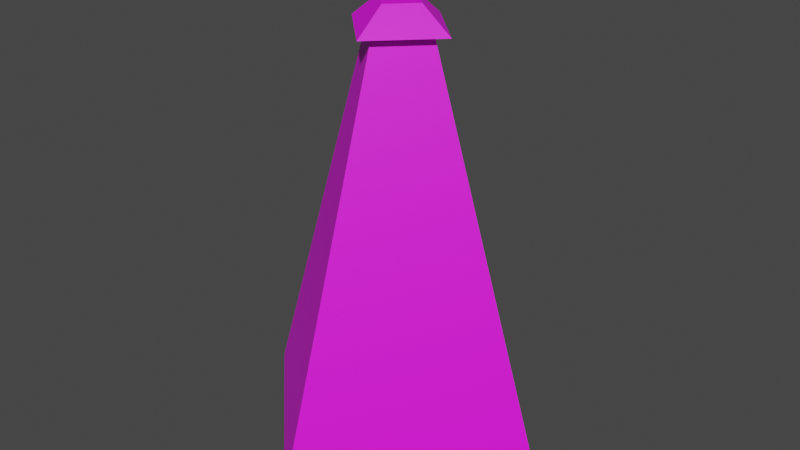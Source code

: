 # Source: lamp_2_.blend  (saved by Blender 4.1.24; exported with 4.5.12 LTS)
import bpy
from mathutils import Matrix  # noqa: F401  (used for matrix-valued properties, if any)

bpy.ops.wm.read_factory_settings(use_empty=True)
scene = bpy.context.scene
scene.name = 'Scene'

# ---- images (referenced by path relative to the original .blend; pixels are not part of the script)
import os
ASSET_DIR = os.environ.get("B2B_ASSET_DIR", "")  # directory of the original .blend (textures are referenced by path, not embedded)
HERE = os.path.dirname(os.path.abspath(__file__))  # packed textures are extracted next to this script under _unpacked/

def load_image(name, relpath, width, height, colorspace="sRGB"):
    """Load a texture the original file referenced (path relative to the .blend, or extracted next to this script)."""
    p = next((c for c in (os.path.join(HERE, relpath), os.path.join(ASSET_DIR, relpath)) if relpath and os.path.exists(c)), "")
    if p:
        img = bpy.data.images.load(p, check_existing=True)
        img.name = name
    else:  # same state as the original file: an image datablock whose file is absent (Cycles renders it pink)
        img = bpy.data.images.new(name, width, height)
        img.source = "FILE"
        img.filepath = "//" + (relpath or name)
    img.colorspace_settings.name = colorspace
    return img
img_lamp_light_png = load_image('Lamp_light.png', 'Lamp_light.png', 1024, 1024, 'sRGB')
img_lamp_png = load_image('Lamp.png', 'Lamp.png', 1024, 1024, 'sRGB')
img_bulb_png = load_image('bulb.png', 'bulb.png', 1024, 1024, 'sRGB')

# ---- materials (node trees are filled in below, after node groups)
mat_light = bpy.data.materials.new('light')
mat_light.use_transparent_shadow = False
mat_lamp = bpy.data.materials.new('lamp')
mat_lamp.use_transparent_shadow = False
mat_bulb = bpy.data.materials.new('bulb')
mat_bulb.use_transparent_shadow = False

# ---- material node trees
mat_light.use_nodes = True; mat_light.node_tree.nodes.clear()
_N = mat_light.node_tree.nodes; _L = mat_light.node_tree.links
n0 = _N.new('ShaderNodeBsdfPrincipled'); n0.name = 'Principled BSDF'; n0.location = (10, 300)
n1 = _N.new('ShaderNodeOutputMaterial'); n1.name = 'Material Output'; n1.location = (300, 300)
n2 = _N.new('ShaderNodeTexImage'); n2.name = 'Image Texture'; n2.location = (-280, 275)
n2.image = img_lamp_light_png
_L.new(n0.outputs[0], n1.inputs[0])
_L.new(n2.outputs[0], n0.inputs[0])
n1.is_active_output = True
mat_lamp.use_nodes = True; mat_lamp.node_tree.nodes.clear()
_N = mat_lamp.node_tree.nodes; _L = mat_lamp.node_tree.links
n0 = _N.new('ShaderNodeBsdfPrincipled'); n0.name = 'Principled BSDF'; n0.location = (10, 300)
n1 = _N.new('ShaderNodeOutputMaterial'); n1.name = 'Material Output'; n1.location = (300, 300)
n2 = _N.new('ShaderNodeTexImage'); n2.name = 'Image Texture'; n2.location = (-280, 275)
n2.image = img_lamp_png
n2.interpolation = 'Closest'
_L.new(n0.outputs[0], n1.inputs[0])
_L.new(n2.outputs[0], n0.inputs[0])
n1.is_active_output = True
mat_bulb.use_nodes = True; mat_bulb.node_tree.nodes.clear()
_N = mat_bulb.node_tree.nodes; _L = mat_bulb.node_tree.links
n0 = _N.new('ShaderNodeBsdfPrincipled'); n0.name = 'Principled BSDF'; n0.location = (10, 300)
n1 = _N.new('ShaderNodeOutputMaterial'); n1.name = 'Material Output'; n1.location = (300, 300)
n2 = _N.new('ShaderNodeTexImage'); n2.name = 'Image Texture'; n2.location = (-280, 275)
n2.image = img_bulb_png
_L.new(n0.outputs[0], n1.inputs[0])
_L.new(n2.outputs[0], n0.inputs[0])
n1.is_active_output = True

# ---- world
world_world = bpy.data.worlds.new('World'); scene.world = world_world
world_world.use_nodes = True; world_world.node_tree.nodes.clear()
_N = world_world.node_tree.nodes; _L = world_world.node_tree.links
n0 = _N.new('ShaderNodeOutputWorld'); n0.name = 'World Output'; n0.location = (300, 300)
n1 = _N.new('ShaderNodeBackground'); n1.name = 'Background'; n1.location = (10, 300)
n1.inputs[0].default_value = (0.05088, 0.05088, 0.05088, 1.0)
_L.new(n1.outputs[0], n0.inputs[0])
n0.is_active_output = True
world_world.color = (0.05088, 0.05088, 0.05088)
world_world.use_sun_shadow = False
world_world.sun_shadow_jitter_overblur = 0.0

# ---- meshes
me_circle_003 = bpy.data.meshes.new('Circle.003')
me_circle_003.from_pydata([(-1.414, 0.0, 14.69), (0.0, -6.07, 0.03007), (6.07, 0.0, 0.03007), (0.0, 6.07, 0.03007), (-6.07, 0.0, 0.03007), (0.0, -1.084, 12.69), (1.084, 0.0, 12.69), (1.414, 0.0, 14.69), (2.028, 0.0, 14.83), (0.0, -2.028, 14.83), (0.8783, 0.0, 15.72), (0.0, -1.387, 12.6), (1.387, 0.0, 12.6), (0.0, -0.254, 12.17), (0.254, 0.0, 12.17), (-0.254, 0.0, 12.17), (0.0, -0.254, 1.699), (0.254, 0.0, 1.699), (-0.254, 0.0, 1.699), (0.0, -0.7675, 0.8585), (0.7675, 0.0, 0.8585), (2.617, 0.0, -0.01201), (0.0, -2.617, -0.01201), (0.0, 0.0, -0.01201), (0.0, -0.8783, 15.72), (-1.084, 0.0, 12.69), (-2.028, 0.0, 14.83), (-0.8783, 0.0, 15.72), (-1.387, 0.0, 12.6), (-0.7675, 0.0, 0.8585), (-2.617, 0.0, -0.01201), (0.0, 1.084, 12.69), (0.0, 1.414, 14.69), (0.0, 2.028, 14.83), (0.0, 0.8783, 15.72), (0.0, 1.387, 12.6), (0.0, 0.254, 12.17), (0.0, 0.254, 1.699), (0.0, 0.7675, 0.8585), (0.0, 2.617, -0.01201), (0.0, -1.414, 14.69), (0.0, 0.0, 12.72), (0.0, -0.8673, 12.74), (0.0, -1.131, 14.65), (0.8673, 0.0, 12.74), (1.131, 0.0, 14.65), (-0.8673, 0.0, 12.74), (-1.131, 0.0, 14.65), (0.0, 0.8673, 12.74), (0.0, 1.131, 14.65), (0.0, 0.0, 14.67), (0.0, -0.2602, 12.74), (0.0, -0.3394, 14.65), (0.2602, 0.0, 12.74), (0.3394, 0.0, 14.65), (-0.2602, 0.0, 12.74), (-0.3394, 0.0, 14.65), (0.0, 0.2602, 12.74), (0.0, 0.3394, 14.65)], [], [(1, 7, 40), (7, 3, 32), (0, 3, 4), (4, 40, 0), (4, 1, 40), (7, 2, 3), (0, 32, 3), (1, 2, 7), (5, 7, 6), (7, 9, 40), (8, 24, 9), (5, 12, 6), (13, 17, 14), (15, 16, 13), (11, 14, 12), (16, 20, 17), (21, 22, 23), (7, 40, 50), (19, 21, 20), (5, 6, 41), (0, 5, 25), (9, 0, 40), (9, 27, 26), (25, 11, 5), (28, 13, 11), (29, 16, 18), (30, 23, 22), (0, 50, 40), (30, 19, 29), (5, 41, 25), (7, 31, 6), (33, 7, 32), (33, 10, 8), (6, 35, 31), (17, 36, 14), (37, 15, 36), (12, 36, 35), (20, 37, 17), (21, 23, 39), (7, 50, 32), (21, 38, 20), (31, 41, 6), (34, 24, 10), (31, 0, 25), (0, 33, 32), (26, 34, 33), (31, 28, 25), (35, 15, 28), (37, 29, 18), (30, 39, 23), (0, 32, 50), (38, 30, 29), (31, 25, 41), (34, 27, 24), (5, 40, 7), (7, 8, 9), (8, 10, 24), (5, 11, 12), (13, 16, 17), (15, 18, 16), (11, 13, 14), (16, 19, 20), (19, 22, 21), (0, 40, 5), (9, 26, 0), (9, 24, 27), (25, 28, 11), (28, 15, 13), (29, 19, 16), (30, 22, 19), (7, 32, 31), (33, 8, 7), (33, 34, 10), (6, 12, 35), (17, 37, 36), (37, 18, 15), (12, 14, 36), (20, 38, 37), (21, 39, 38), (31, 32, 0), (0, 26, 33), (26, 27, 34), (31, 35, 28), (35, 36, 15), (37, 38, 29), (38, 39, 30), (45, 43, 50), (42, 44, 41), (42, 45, 44), (47, 50, 43), (42, 41, 46), (46, 43, 42), (45, 50, 49), (48, 41, 44), (44, 49, 48), (47, 49, 50), (48, 46, 41), (48, 47, 46), (54, 52, 50), (51, 53, 41), (51, 54, 53), (56, 50, 52), (51, 41, 55), (56, 51, 55), (54, 50, 58), (57, 41, 53), (54, 57, 53), (56, 58, 50), (57, 55, 41), (57, 56, 55), (42, 43, 45), (46, 47, 43), (44, 45, 49), (48, 49, 47), (51, 52, 54), (56, 52, 51), (54, 58, 57), (57, 58, 56)])
me_circle_003.polygons.foreach_set('material_index', [0, 0, 0, 0, 0, 0, 0, 0, 1, 1, 1, 1, 1, 1, 1, 1, 1, 1, 1, 1, 1, 1, 1, 1, 1, 1, 1, 1, 1, 1, 1, 1, 1, 1, 1, 1, 1, 1, 1, 1, 1, 1, 1, 1, 1, 1, 1, 1, 1, 1, 1, 1, 1, 1, 1, 1, 1, 1, 1, 1, 1, 1, 1, 1, 1, 1, 1, 1, 1, 1, 1, 1, 1, 1, 1, 1, 1, 1, 1, 1, 1, 1, 1, 1, 1, 1, 2, 2, 2, 2, 2, 2, 2, 2, 2, 2, 2, 2, 2, 2, 2, 2, 2, 2, 2, 2, 2, 2, 2, 2, 2, 2, 2, 2, 2, 2, 2, 2])
_uv = me_circle_003.uv_layers.new(name='UVMap')
_uv.uv.foreach_set('vector', [0.5385, 0.008288, 0.5385, 0.993, 0.5385, 0.993, 0.5385, 0.993, 0.5385, 0.008288, 0.5385, 0.993, 0.5385, 0.993, 0.5385, 0.008288, 0.5385, 0.008288, 0.5385, 0.008288, 0.5385, 0.993, 0.5385, 0.993, 0.5385, 0.008288, 0.5385, 0.008288, 0.5385, 0.993, 0.5385, 0.993, 0.5385, 0.008288, 0.5385, 0.008288, 0.5385, 0.993, 0.5385, 0.993, 0.5385, 0.008288, 0.5385, 0.008288, 0.5385, 0.008288, 0.5385, 0.993, 0.3821, 0.7551, 0.3821, 0.7551, 0.3821, 0.7551, 0.6329, 0.2369, 0.6329, 0.2369, 0.6329, 0.2369, 0.1277, 0.4879, 0.1277, 0.4879, 0.1277, 0.4879, 0.6329, 0.2369, 0.6329, 0.2369, 0.6329, 0.2369, 0.1277, 0.4879, 0.1277, 0.4879, 0.1277, 0.4879, 0.3737, 0.2419, 0.3737, 0.2419, 0.3737, 0.2419, 0.3797, 0.7524, 0.3797, 0.7524, 0.3797, 0.7524, 0.3797, 0.7524, 0.3797, 0.7524, 0.3797, 0.7524, 0.1277, 0.4879, 0.1277, 0.4879, 0.1277, 0.4879, 0.3821, 0.7551, 0.3821, 0.7551, 0.3821, 0.7551, 0.1277, 0.4879, 0.1277, 0.4879, 0.1277, 0.4879, 0.3821, 0.7551, 0.3821, 0.7551, 0.3821, 0.7551, 0.3821, 0.7551, 0.3821, 0.7551, 0.3821, 0.7551, 0.6329, 0.2369, 0.6329, 0.2369, 0.6329, 0.2369, 0.1277, 0.4879, 0.1277, 0.4879, 0.1277, 0.4879, 0.6329, 0.2369, 0.6329, 0.2369, 0.6329, 0.2369, 0.3797, 0.7524, 0.3797, 0.7524, 0.3797, 0.7524, 0.3797, 0.7524, 0.3797, 0.7524, 0.3797, 0.7524, 0.1277, 0.4879, 0.1277, 0.4879, 0.1277, 0.4879, 0.3821, 0.7551, 0.3821, 0.7551, 0.3821, 0.7551, 0.1277, 0.4879, 0.1277, 0.4879, 0.1277, 0.4879, 0.3821, 0.7551, 0.3821, 0.7551, 0.3821, 0.7551, 0.3821, 0.7551, 0.3821, 0.7551, 0.3821, 0.7551, 0.6329, 0.2369, 0.6329, 0.2369, 0.6329, 0.2369, 0.1277, 0.4879, 0.1277, 0.4879, 0.1277, 0.4879, 0.6329, 0.2369, 0.6329, 0.2369, 0.6329, 0.2369, 0.3737, 0.2419, 0.3737, 0.2419, 0.3737, 0.2419, 0.1277, 0.4879, 0.1277, 0.4879, 0.1277, 0.4879, 0.3797, 0.7524, 0.3797, 0.7524, 0.3797, 0.7524, 0.3797, 0.7524, 0.3797, 0.7524, 0.3797, 0.7524, 0.1277, 0.4879, 0.1277, 0.4879, 0.1277, 0.4879, 0.3821, 0.7551, 0.3821, 0.7551, 0.3821, 0.7551, 0.1277, 0.4879, 0.1277, 0.4879, 0.1277, 0.4879, 0.3821, 0.7551, 0.3821, 0.7551, 0.3821, 0.7551, 0.3797, 0.7524, 0.3797, 0.7524, 0.3797, 0.7524, 0.3821, 0.7551, 0.3821, 0.7551, 0.3821, 0.7551, 0.6329, 0.2369, 0.6329, 0.2369, 0.6329, 0.2369, 0.1277, 0.4879, 0.1277, 0.4879, 0.1277, 0.4879, 0.6329, 0.2369, 0.6329, 0.2369, 0.6329, 0.2369, 0.3797, 0.7524, 0.3797, 0.7524, 0.3797, 0.7524, 0.3797, 0.7524, 0.3797, 0.7524, 0.3797, 0.7524, 0.1277, 0.4879, 0.1277, 0.4879, 0.1277, 0.4879, 0.3821, 0.7551, 0.3821, 0.7551, 0.3821, 0.7551, 0.1277, 0.4879, 0.1277, 0.4879, 0.1277, 0.4879, 0.3821, 0.7551, 0.3821, 0.7551, 0.3821, 0.7551, 0.3797, 0.7524, 0.3797, 0.7524, 0.3797, 0.7524, 0.3821, 0.7551, 0.3821, 0.7551, 0.3821, 0.7551, 0.6329, 0.2369, 0.6329, 0.2369, 0.6329, 0.2369, 0.1277, 0.4879, 0.1277, 0.4879, 0.1277, 0.4879, 0.6329, 0.2369, 0.6329, 0.2369, 0.6329, 0.2369, 0.1277, 0.4879, 0.1277, 0.4879, 0.1277, 0.4879, 0.3737, 0.2419, 0.3737, 0.2419, 0.3737, 0.2419, 0.3797, 0.7524, 0.3797, 0.7524, 0.3797, 0.7524, 0.3797, 0.7524, 0.3797, 0.7524, 0.3797, 0.7524, 0.1277, 0.4879, 0.1277, 0.4879, 0.1277, 0.4879, 0.3821, 0.7551, 0.3821, 0.7551, 0.3821, 0.7551, 0.6329, 0.2369, 0.6329, 0.2369, 0.6329, 0.2369, 0.1277, 0.4879, 0.1277, 0.4879, 0.1277, 0.4879, 0.6329, 0.2369, 0.6329, 0.2369, 0.6329, 0.2369, 0.3797, 0.7524, 0.3797, 0.7524, 0.3797, 0.7524, 0.3797, 0.7524, 0.3797, 0.7524, 0.3797, 0.7524, 0.1277, 0.4879, 0.1277, 0.4879, 0.1277, 0.4879, 0.3821, 0.7551, 0.3821, 0.7551, 0.3821, 0.7551, 0.6329, 0.2369, 0.6329, 0.2369, 0.6329, 0.2369, 0.1277, 0.4879, 0.1277, 0.4879, 0.1277, 0.4879, 0.6329, 0.2369, 0.6329, 0.2369, 0.6329, 0.2369, 0.3737, 0.2419, 0.3737, 0.2419, 0.3737, 0.2419, 0.1277, 0.4879, 0.1277, 0.4879, 0.1277, 0.4879, 0.3797, 0.7524, 0.3797, 0.7524, 0.3797, 0.7524, 0.3797, 0.7524, 0.3797, 0.7524, 0.3797, 0.7524, 0.1277, 0.4879, 0.1277, 0.4879, 0.1277, 0.4879, 0.3821, 0.7551, 0.3821, 0.7551, 0.3821, 0.7551, 0.6329, 0.2369, 0.6329, 0.2369, 0.6329, 0.2369, 0.1277, 0.4879, 0.1277, 0.4879, 0.1277, 0.4879, 0.6329, 0.2369, 0.6329, 0.2369, 0.6329, 0.2369, 0.3797, 0.7524, 0.3797, 0.7524, 0.3797, 0.7524, 0.3797, 0.7524, 0.3797, 0.7524, 0.3797, 0.7524, 0.1277, 0.4879, 0.1277, 0.4879, 0.1277, 0.4879, 0.8755, 0.7508, 0.8755, 0.7508, 0.8755, 0.7508, 0.8755, 0.7508, 0.8755, 0.7508, 0.8755, 0.7508, 0.8755, 0.7508, 0.8755, 0.7508, 0.8755, 0.7508, 0.8755, 0.7508, 0.8755, 0.7508, 0.8755, 0.7508, 0.8755, 0.7508, 0.8755, 0.7508, 0.8755, 0.7508, 0.8755, 0.7508, 0.8755, 0.7508, 0.8755, 0.7508, 0.8755, 0.7508, 0.8755, 0.7508, 0.8755, 0.7508, 0.8755, 0.7508, 0.8755, 0.7508, 0.8755, 0.7508, 0.8755, 0.7508, 0.8755, 0.7508, 0.8755, 0.7508, 0.8755, 0.7508, 0.8755, 0.7508, 0.8755, 0.7508, 0.8755, 0.7508, 0.8755, 0.7508, 0.8755, 0.7508, 0.8755, 0.7508, 0.8755, 0.7508, 0.8755, 0.7508, 0.8788, 0.2353, 0.8788, 0.2353, 0.8788, 0.2353, 0.8788, 0.2353, 0.8788, 0.2353, 0.8788, 0.2353, 0.8788, 0.2353, 0.8788, 0.2353, 0.8788, 0.2353, 0.8788, 0.2353, 0.8788, 0.2353, 0.8788, 0.2353, 0.8788, 0.2353, 0.8788, 0.2353, 0.8788, 0.2353, 0.8788, 0.2353, 0.8788, 0.2353, 0.8788, 0.2353, 0.8788, 0.2353, 0.8788, 0.2353, 0.8788, 0.2353, 0.8788, 0.2353, 0.8788, 0.2353, 0.8788, 0.2353, 0.8788, 0.2353, 0.8788, 0.2353, 0.8788, 0.2353, 0.8788, 0.2353, 0.8788, 0.2353, 0.8788, 0.2353, 0.8788, 0.2353, 0.8788, 0.2353, 0.8788, 0.2353, 0.8788, 0.2353, 0.8788, 0.2353, 0.8788, 0.2353, 0.8755, 0.7508, 0.8755, 0.7508, 0.8755, 0.7508, 0.8755, 0.7508, 0.8755, 0.7508, 0.8755, 0.7508, 0.8755, 0.7508, 0.8755, 0.7508, 0.8755, 0.7508, 0.8755, 0.7508, 0.8755, 0.7508, 0.8755, 0.7508, 0.8788, 0.2353, 0.8788, 0.2353, 0.8788, 0.2353, 0.8788, 0.2353, 0.8788, 0.2353, 0.8788, 0.2353, 0.8788, 0.2353, 0.8788, 0.2353, 0.8788, 0.2353, 0.8788, 0.2353, 0.8788, 0.2353, 0.8788, 0.2353])
me_circle_003.materials.append(mat_light)
me_circle_003.materials.append(mat_lamp)
me_circle_003.materials.append(mat_bulb)
me_circle_003.update()

# ---- objects
ob_light = bpy.data.objects.new('light', me_circle_003)

# ---- transforms, parenting, visibility, modifiers, constraints
ob_light.location = (0.0, 0.0, 0.0)

# ---- collection membership
scene.collection.objects.link(ob_light)

# ---- scene / render settings (as saved in the file)
scene.frame_start = 1; scene.frame_end = 1; scene.frame_set(1)
scene.render.engine = 'BLENDER_EEVEE_NEXT'
scene.cycles.sampling_pattern = 'TABULATED_SOBOL'
scene.eevee.ray_tracing_options.trace_max_roughness = 0.0
scene.view_settings.view_transform = 'Filmic'
bpy.context.view_layer.update()

# ---- added for rendering (the .blend has no active camera and no usable light): camera, sun
cam_auto = bpy.data.cameras.new('AutoCamera')
cam_auto.lens = 50.0
cam_auto.sensor_width = 36.0
cam_auto.clip_end = 1000.0
ob_auto_camera = bpy.data.objects.new('AutoCamera', cam_auto)
scene.collection.objects.link(ob_auto_camera)
ob_auto_camera.location = (21.546, -25.8553, 25.0916)
ob_auto_camera.rotation_euler = (1.09748, -7.21219e-08, 0.694738)
scene.camera = ob_auto_camera
light_auto_sun = bpy.data.lights.new('AutoSun', 'SUN')
light_auto_sun.energy = 3.0
light_auto_sun.angle = 0.0523599
ob_auto_sun = bpy.data.objects.new('AutoSun', light_auto_sun)
scene.collection.objects.link(ob_auto_sun)
ob_auto_sun.rotation_euler = (0.872665, 0.174533, 0.523599)
bpy.context.view_layer.update()
